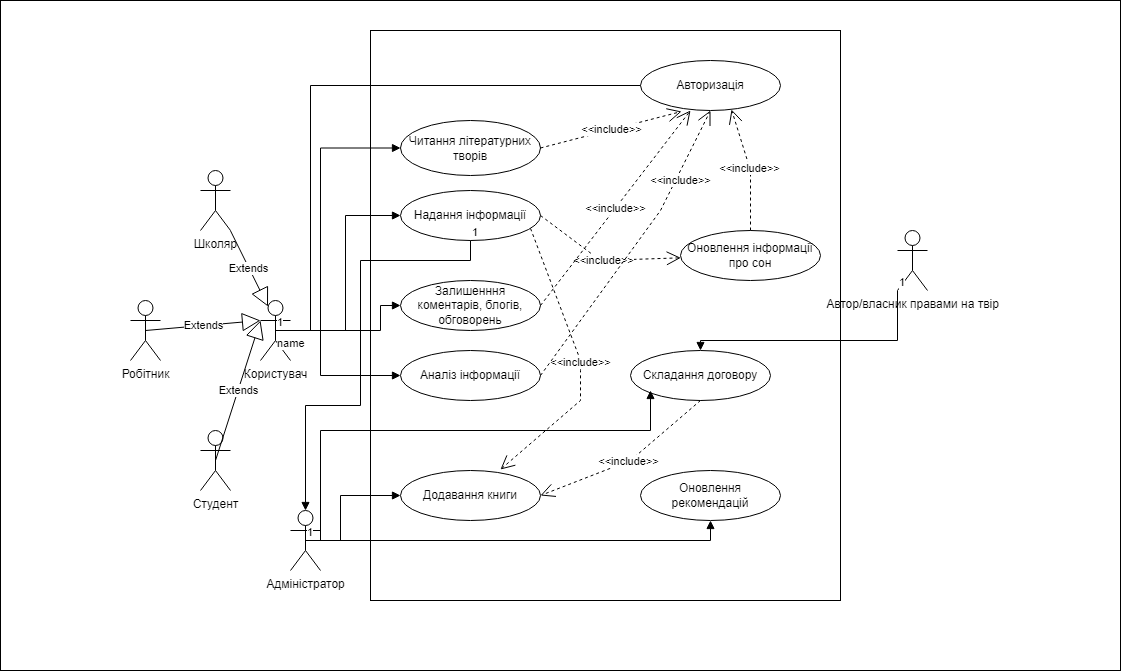

The diagram above was exported from draw.io. Its source (the exported page's mxGraphModel, read from the mxfile embedded in the PNG):
<mxGraphModel dx="640" dy="772" grid="1" gridSize="10" guides="1" tooltips="1" connect="1" arrows="1" fold="1" page="1" pageScale="1" pageWidth="827" pageHeight="1169" math="0" shadow="0">
  <root>
    <mxCell id="0" />
    <mxCell id="1" parent="0" />
    <mxCell id="keafxQLNRMZjDfYa2Xu7-65" value="" style="rounded=0;whiteSpace=wrap;html=1;" vertex="1" parent="1">
      <mxGeometry x="960" y="20" width="1120" height="670" as="geometry" />
    </mxCell>
    <mxCell id="keafxQLNRMZjDfYa2Xu7-1" value="" style="rounded=0;whiteSpace=wrap;html=1;" vertex="1" parent="1">
      <mxGeometry x="1330" y="50" width="470" height="570" as="geometry" />
    </mxCell>
    <mxCell id="keafxQLNRMZjDfYa2Xu7-2" value="Робітник" style="shape=umlActor;verticalLabelPosition=bottom;verticalAlign=top;html=1;" vertex="1" parent="1">
      <mxGeometry x="1090" y="320" width="30" height="60" as="geometry" />
    </mxCell>
    <mxCell id="keafxQLNRMZjDfYa2Xu7-8" value="Школяр" style="shape=umlActor;verticalLabelPosition=bottom;verticalAlign=top;html=1;" vertex="1" parent="1">
      <mxGeometry x="1160" y="190" width="30" height="60" as="geometry" />
    </mxCell>
    <mxCell id="keafxQLNRMZjDfYa2Xu7-9" value="Студент" style="shape=umlActor;verticalLabelPosition=bottom;verticalAlign=top;html=1;" vertex="1" parent="1">
      <mxGeometry x="1160" y="450" width="30" height="60" as="geometry" />
    </mxCell>
    <mxCell id="keafxQLNRMZjDfYa2Xu7-10" value="Користувач&lt;br&gt;" style="shape=umlActor;verticalLabelPosition=bottom;verticalAlign=top;html=1;" vertex="1" parent="1">
      <mxGeometry x="1220" y="320" width="30" height="60" as="geometry" />
    </mxCell>
    <mxCell id="keafxQLNRMZjDfYa2Xu7-13" value="Extends" style="endArrow=block;endSize=16;endFill=0;html=1;rounded=0;entryX=0.25;entryY=0.1;entryDx=0;entryDy=0;entryPerimeter=0;" edge="1" parent="1" source="keafxQLNRMZjDfYa2Xu7-8" target="keafxQLNRMZjDfYa2Xu7-10">
      <mxGeometry width="160" relative="1" as="geometry">
        <mxPoint x="1220" y="230" as="sourcePoint" />
        <mxPoint x="1530" y="320" as="targetPoint" />
      </mxGeometry>
    </mxCell>
    <mxCell id="keafxQLNRMZjDfYa2Xu7-14" value="Extends" style="endArrow=block;endSize=16;endFill=0;html=1;rounded=0;exitX=0.5;exitY=0.5;exitDx=0;exitDy=0;exitPerimeter=0;entryX=0;entryY=0.3333333333333333;entryDx=0;entryDy=0;entryPerimeter=0;" edge="1" parent="1" source="keafxQLNRMZjDfYa2Xu7-9" target="keafxQLNRMZjDfYa2Xu7-10">
      <mxGeometry width="160" relative="1" as="geometry">
        <mxPoint x="1370" y="320" as="sourcePoint" />
        <mxPoint x="1530" y="320" as="targetPoint" />
      </mxGeometry>
    </mxCell>
    <mxCell id="keafxQLNRMZjDfYa2Xu7-15" value="Extends" style="endArrow=block;endSize=16;endFill=0;html=1;rounded=0;exitX=0.5;exitY=0.5;exitDx=0;exitDy=0;exitPerimeter=0;" edge="1" parent="1" source="keafxQLNRMZjDfYa2Xu7-2">
      <mxGeometry width="160" relative="1" as="geometry">
        <mxPoint x="1370" y="320" as="sourcePoint" />
        <mxPoint x="1220" y="340" as="targetPoint" />
      </mxGeometry>
    </mxCell>
    <mxCell id="keafxQLNRMZjDfYa2Xu7-16" value="Надання інформації" style="ellipse;whiteSpace=wrap;html=1;" vertex="1" parent="1">
      <mxGeometry x="1360" y="210" width="140" height="50" as="geometry" />
    </mxCell>
    <mxCell id="keafxQLNRMZjDfYa2Xu7-17" value="Аналіз інформації" style="ellipse;whiteSpace=wrap;html=1;" vertex="1" parent="1">
      <mxGeometry x="1360" y="370" width="140" height="50" as="geometry" />
    </mxCell>
    <mxCell id="keafxQLNRMZjDfYa2Xu7-18" value="Оновлення рекомендацій" style="ellipse;whiteSpace=wrap;html=1;" vertex="1" parent="1">
      <mxGeometry x="1600" y="490" width="140" height="50" as="geometry" />
    </mxCell>
    <mxCell id="keafxQLNRMZjDfYa2Xu7-19" value="Читання літературних творів" style="ellipse;whiteSpace=wrap;html=1;" vertex="1" parent="1">
      <mxGeometry x="1360" y="140" width="140" height="55" as="geometry" />
    </mxCell>
    <mxCell id="keafxQLNRMZjDfYa2Xu7-20" value="Оновлення інформації про сон" style="ellipse;whiteSpace=wrap;html=1;" vertex="1" parent="1">
      <mxGeometry x="1640" y="250" width="140" height="50" as="geometry" />
    </mxCell>
    <mxCell id="keafxQLNRMZjDfYa2Xu7-21" value="Додавання книги" style="ellipse;whiteSpace=wrap;html=1;" vertex="1" parent="1">
      <mxGeometry x="1360" y="490" width="140" height="50" as="geometry" />
    </mxCell>
    <mxCell id="keafxQLNRMZjDfYa2Xu7-22" value="Автор/власник правами на твір" style="shape=umlActor;verticalLabelPosition=bottom;verticalAlign=top;html=1;" vertex="1" parent="1">
      <mxGeometry x="1857" y="250" width="30" height="60" as="geometry" />
    </mxCell>
    <mxCell id="keafxQLNRMZjDfYa2Xu7-23" value="&amp;lt;&amp;lt;include&amp;gt;&amp;gt;" style="endArrow=open;endSize=12;dashed=1;html=1;rounded=0;exitX=1;exitY=0.5;exitDx=0;exitDy=0;" edge="1" parent="1" source="keafxQLNRMZjDfYa2Xu7-16" target="keafxQLNRMZjDfYa2Xu7-20">
      <mxGeometry width="160" relative="1" as="geometry">
        <mxPoint x="1480" y="310" as="sourcePoint" />
        <mxPoint x="1640" y="310" as="targetPoint" />
        <Array as="points">
          <mxPoint x="1560" y="280" />
        </Array>
      </mxGeometry>
    </mxCell>
    <mxCell id="keafxQLNRMZjDfYa2Xu7-28" value="" style="endArrow=block;endFill=1;html=1;edgeStyle=orthogonalEdgeStyle;align=left;verticalAlign=top;rounded=0;exitX=0.5;exitY=0.5;exitDx=0;exitDy=0;exitPerimeter=0;entryX=0;entryY=0.5;entryDx=0;entryDy=0;" edge="1" parent="1" source="keafxQLNRMZjDfYa2Xu7-10" target="keafxQLNRMZjDfYa2Xu7-19">
      <mxGeometry x="-1" relative="1" as="geometry">
        <mxPoint x="1360" y="310" as="sourcePoint" />
        <mxPoint x="1520" y="310" as="targetPoint" />
        <Array as="points">
          <mxPoint x="1280" y="350" />
          <mxPoint x="1280" y="168" />
        </Array>
      </mxGeometry>
    </mxCell>
    <mxCell id="keafxQLNRMZjDfYa2Xu7-29" value="1" style="edgeLabel;resizable=0;html=1;align=left;verticalAlign=bottom;" connectable="0" vertex="1" parent="keafxQLNRMZjDfYa2Xu7-28">
      <mxGeometry x="-1" relative="1" as="geometry" />
    </mxCell>
    <mxCell id="keafxQLNRMZjDfYa2Xu7-30" value="" style="endArrow=block;endFill=1;html=1;edgeStyle=orthogonalEdgeStyle;align=left;verticalAlign=top;rounded=0;exitX=0.5;exitY=0.5;exitDx=0;exitDy=0;exitPerimeter=0;entryX=0;entryY=0.5;entryDx=0;entryDy=0;" edge="1" parent="1" source="keafxQLNRMZjDfYa2Xu7-10" target="keafxQLNRMZjDfYa2Xu7-16">
      <mxGeometry x="-0.9375" y="-10" relative="1" as="geometry">
        <mxPoint x="1240" y="350" as="sourcePoint" />
        <mxPoint x="1520" y="310" as="targetPoint" />
        <mxPoint as="offset" />
      </mxGeometry>
    </mxCell>
    <mxCell id="keafxQLNRMZjDfYa2Xu7-31" value="1" style="edgeLabel;resizable=0;html=1;align=left;verticalAlign=bottom;" connectable="0" vertex="1" parent="keafxQLNRMZjDfYa2Xu7-30">
      <mxGeometry x="-1" relative="1" as="geometry" />
    </mxCell>
    <mxCell id="keafxQLNRMZjDfYa2Xu7-32" value="" style="endArrow=block;endFill=1;html=1;edgeStyle=orthogonalEdgeStyle;align=left;verticalAlign=top;rounded=0;exitX=0.5;exitY=0.5;exitDx=0;exitDy=0;exitPerimeter=0;entryX=0;entryY=0.5;entryDx=0;entryDy=0;" edge="1" parent="1" source="keafxQLNRMZjDfYa2Xu7-10" target="keafxQLNRMZjDfYa2Xu7-17">
      <mxGeometry x="-1" relative="1" as="geometry">
        <mxPoint x="1360" y="310" as="sourcePoint" />
        <mxPoint x="1520" y="310" as="targetPoint" />
        <Array as="points">
          <mxPoint x="1280" y="350" />
          <mxPoint x="1280" y="395" />
        </Array>
      </mxGeometry>
    </mxCell>
    <mxCell id="keafxQLNRMZjDfYa2Xu7-33" value="1" style="edgeLabel;resizable=0;html=1;align=left;verticalAlign=bottom;" connectable="0" vertex="1" parent="keafxQLNRMZjDfYa2Xu7-32">
      <mxGeometry x="-1" relative="1" as="geometry" />
    </mxCell>
    <mxCell id="keafxQLNRMZjDfYa2Xu7-34" value="Адміністратор&lt;br&gt;" style="shape=umlActor;verticalLabelPosition=bottom;verticalAlign=top;html=1;" vertex="1" parent="1">
      <mxGeometry x="1250" y="530" width="30" height="60" as="geometry" />
    </mxCell>
    <mxCell id="keafxQLNRMZjDfYa2Xu7-35" value="" style="endArrow=block;endFill=1;html=1;edgeStyle=orthogonalEdgeStyle;align=left;verticalAlign=top;rounded=0;exitX=0.5;exitY=0.5;exitDx=0;exitDy=0;exitPerimeter=0;entryX=0;entryY=0.5;entryDx=0;entryDy=0;" edge="1" parent="1" source="keafxQLNRMZjDfYa2Xu7-34" target="keafxQLNRMZjDfYa2Xu7-21">
      <mxGeometry x="-1" relative="1" as="geometry">
        <mxPoint x="1360" y="410" as="sourcePoint" />
        <mxPoint x="1520" y="410" as="targetPoint" />
        <Array as="points">
          <mxPoint x="1300" y="560" />
          <mxPoint x="1300" y="515" />
        </Array>
      </mxGeometry>
    </mxCell>
    <mxCell id="keafxQLNRMZjDfYa2Xu7-36" value="1" style="edgeLabel;resizable=0;html=1;align=left;verticalAlign=bottom;" connectable="0" vertex="1" parent="keafxQLNRMZjDfYa2Xu7-35">
      <mxGeometry x="-1" relative="1" as="geometry" />
    </mxCell>
    <mxCell id="keafxQLNRMZjDfYa2Xu7-37" value="" style="endArrow=block;endFill=1;html=1;edgeStyle=orthogonalEdgeStyle;align=left;verticalAlign=top;rounded=0;entryX=0.5;entryY=0;entryDx=0;entryDy=0;entryPerimeter=0;exitX=0.5;exitY=1;exitDx=0;exitDy=0;" edge="1" parent="1" source="keafxQLNRMZjDfYa2Xu7-16" target="keafxQLNRMZjDfYa2Xu7-34">
      <mxGeometry x="-1" relative="1" as="geometry">
        <mxPoint x="1440" y="320" as="sourcePoint" />
        <mxPoint x="1520" y="410" as="targetPoint" />
        <Array as="points">
          <mxPoint x="1430" y="280" />
          <mxPoint x="1320" y="280" />
          <mxPoint x="1320" y="425" />
          <mxPoint x="1265" y="425" />
        </Array>
      </mxGeometry>
    </mxCell>
    <mxCell id="keafxQLNRMZjDfYa2Xu7-38" value="1" style="edgeLabel;resizable=0;html=1;align=left;verticalAlign=bottom;" connectable="0" vertex="1" parent="keafxQLNRMZjDfYa2Xu7-37">
      <mxGeometry x="-1" relative="1" as="geometry" />
    </mxCell>
    <mxCell id="keafxQLNRMZjDfYa2Xu7-39" value="" style="endArrow=block;endFill=1;html=1;edgeStyle=orthogonalEdgeStyle;align=left;verticalAlign=top;rounded=0;entryX=0.5;entryY=1;entryDx=0;entryDy=0;exitX=0.5;exitY=0.5;exitDx=0;exitDy=0;exitPerimeter=0;" edge="1" parent="1" source="keafxQLNRMZjDfYa2Xu7-34" target="keafxQLNRMZjDfYa2Xu7-18">
      <mxGeometry x="-1" relative="1" as="geometry">
        <mxPoint x="1270" y="560" as="sourcePoint" />
        <mxPoint x="1610" y="410" as="targetPoint" />
      </mxGeometry>
    </mxCell>
    <mxCell id="keafxQLNRMZjDfYa2Xu7-40" value="1" style="edgeLabel;resizable=0;html=1;align=left;verticalAlign=bottom;" connectable="0" vertex="1" parent="keafxQLNRMZjDfYa2Xu7-39">
      <mxGeometry x="-1" relative="1" as="geometry" />
    </mxCell>
    <mxCell id="keafxQLNRMZjDfYa2Xu7-41" value="Складання договору" style="ellipse;whiteSpace=wrap;html=1;" vertex="1" parent="1">
      <mxGeometry x="1590" y="370" width="140" height="50" as="geometry" />
    </mxCell>
    <mxCell id="keafxQLNRMZjDfYa2Xu7-42" value="" style="endArrow=block;endFill=1;html=1;edgeStyle=orthogonalEdgeStyle;align=left;verticalAlign=top;rounded=0;exitX=0.5;exitY=0.5;exitDx=0;exitDy=0;exitPerimeter=0;" edge="1" parent="1" source="keafxQLNRMZjDfYa2Xu7-34">
      <mxGeometry x="-1" relative="1" as="geometry">
        <mxPoint x="1450" y="410" as="sourcePoint" />
        <mxPoint x="1610" y="410" as="targetPoint" />
        <Array as="points">
          <mxPoint x="1280" y="560" />
          <mxPoint x="1280" y="450" />
          <mxPoint x="1610" y="450" />
        </Array>
      </mxGeometry>
    </mxCell>
    <mxCell id="keafxQLNRMZjDfYa2Xu7-43" value="1" style="edgeLabel;resizable=0;html=1;align=left;verticalAlign=bottom;" connectable="0" vertex="1" parent="keafxQLNRMZjDfYa2Xu7-42">
      <mxGeometry x="-1" relative="1" as="geometry" />
    </mxCell>
    <mxCell id="keafxQLNRMZjDfYa2Xu7-44" value="" style="endArrow=block;endFill=1;html=1;edgeStyle=orthogonalEdgeStyle;align=left;verticalAlign=top;rounded=0;exitX=0;exitY=1;exitDx=0;exitDy=0;exitPerimeter=0;entryX=0.5;entryY=0;entryDx=0;entryDy=0;" edge="1" parent="1" source="keafxQLNRMZjDfYa2Xu7-22" target="keafxQLNRMZjDfYa2Xu7-41">
      <mxGeometry x="-1" relative="1" as="geometry">
        <mxPoint x="1450" y="410" as="sourcePoint" />
        <mxPoint x="1610" y="410" as="targetPoint" />
        <Array as="points">
          <mxPoint x="1857" y="360" />
          <mxPoint x="1660" y="360" />
        </Array>
      </mxGeometry>
    </mxCell>
    <mxCell id="keafxQLNRMZjDfYa2Xu7-45" value="1" style="edgeLabel;resizable=0;html=1;align=left;verticalAlign=bottom;" connectable="0" vertex="1" parent="keafxQLNRMZjDfYa2Xu7-44">
      <mxGeometry x="-1" relative="1" as="geometry" />
    </mxCell>
    <mxCell id="keafxQLNRMZjDfYa2Xu7-47" value="&amp;lt;&amp;lt;include&amp;gt;&amp;gt;" style="endArrow=open;endSize=12;dashed=1;html=1;rounded=0;entryX=0.714;entryY=-0.02;entryDx=0;entryDy=0;entryPerimeter=0;exitX=0.929;exitY=0.76;exitDx=0;exitDy=0;exitPerimeter=0;" edge="1" parent="1" source="keafxQLNRMZjDfYa2Xu7-16" target="keafxQLNRMZjDfYa2Xu7-21">
      <mxGeometry width="160" relative="1" as="geometry">
        <mxPoint x="1490" y="310" as="sourcePoint" />
        <mxPoint x="1630" y="410" as="targetPoint" />
        <Array as="points">
          <mxPoint x="1540" y="380" />
          <mxPoint x="1540" y="390" />
          <mxPoint x="1540" y="420" />
        </Array>
      </mxGeometry>
    </mxCell>
    <mxCell id="keafxQLNRMZjDfYa2Xu7-51" value="Залишенння коментарів, блогів, обговорень" style="ellipse;whiteSpace=wrap;html=1;" vertex="1" parent="1">
      <mxGeometry x="1360" y="300" width="140" height="50" as="geometry" />
    </mxCell>
    <mxCell id="keafxQLNRMZjDfYa2Xu7-52" value="" style="endArrow=block;endFill=1;html=1;edgeStyle=orthogonalEdgeStyle;align=left;verticalAlign=top;rounded=0;exitX=0.5;exitY=0.5;exitDx=0;exitDy=0;exitPerimeter=0;entryX=0;entryY=0.5;entryDx=0;entryDy=0;" edge="1" parent="1" source="keafxQLNRMZjDfYa2Xu7-10" target="keafxQLNRMZjDfYa2Xu7-51">
      <mxGeometry x="-1" relative="1" as="geometry">
        <mxPoint x="1540" y="400" as="sourcePoint" />
        <mxPoint x="1700" y="400" as="targetPoint" />
        <Array as="points">
          <mxPoint x="1340" y="350" />
          <mxPoint x="1340" y="325" />
        </Array>
      </mxGeometry>
    </mxCell>
    <mxCell id="keafxQLNRMZjDfYa2Xu7-53" value="1" style="edgeLabel;resizable=0;html=1;align=left;verticalAlign=bottom;" connectable="0" vertex="1" parent="keafxQLNRMZjDfYa2Xu7-52">
      <mxGeometry x="-1" relative="1" as="geometry" />
    </mxCell>
    <mxCell id="keafxQLNRMZjDfYa2Xu7-54" value="Авторизація" style="ellipse;whiteSpace=wrap;html=1;" vertex="1" parent="1">
      <mxGeometry x="1600" y="80" width="140" height="50" as="geometry" />
    </mxCell>
    <mxCell id="keafxQLNRMZjDfYa2Xu7-55" value="name" style="endArrow=none;endFill=0;html=1;edgeStyle=orthogonalEdgeStyle;align=left;verticalAlign=top;rounded=0;exitX=0.5;exitY=0.5;exitDx=0;exitDy=0;exitPerimeter=0;entryX=0;entryY=0.5;entryDx=0;entryDy=0;" edge="1" parent="1" source="keafxQLNRMZjDfYa2Xu7-10" target="keafxQLNRMZjDfYa2Xu7-54">
      <mxGeometry x="-1" relative="1" as="geometry">
        <mxPoint x="1540" y="400" as="sourcePoint" />
        <mxPoint x="1700" y="400" as="targetPoint" />
        <Array as="points">
          <mxPoint x="1270" y="350" />
          <mxPoint x="1270" y="105" />
        </Array>
      </mxGeometry>
    </mxCell>
    <mxCell id="keafxQLNRMZjDfYa2Xu7-56" value="1" style="edgeLabel;resizable=0;html=1;align=left;verticalAlign=bottom;" connectable="0" vertex="1" parent="keafxQLNRMZjDfYa2Xu7-55">
      <mxGeometry x="-1" relative="1" as="geometry" />
    </mxCell>
    <mxCell id="keafxQLNRMZjDfYa2Xu7-57" value="&amp;lt;&amp;lt;include&amp;gt;&amp;gt;" style="endArrow=open;endSize=12;dashed=1;html=1;rounded=0;exitX=0.5;exitY=0;exitDx=0;exitDy=0;entryX=0.65;entryY=0.98;entryDx=0;entryDy=0;entryPerimeter=0;" edge="1" parent="1" source="keafxQLNRMZjDfYa2Xu7-20" target="keafxQLNRMZjDfYa2Xu7-54">
      <mxGeometry width="160" relative="1" as="geometry">
        <mxPoint x="1540" y="400" as="sourcePoint" />
        <mxPoint x="1700" y="400" as="targetPoint" />
        <Array as="points">
          <mxPoint x="1710" y="190" />
        </Array>
      </mxGeometry>
    </mxCell>
    <mxCell id="keafxQLNRMZjDfYa2Xu7-60" value="&amp;lt;&amp;lt;include&amp;gt;&amp;gt;" style="endArrow=open;endSize=12;dashed=1;html=1;rounded=0;exitX=1;exitY=0.5;exitDx=0;exitDy=0;entryX=0.293;entryY=1.02;entryDx=0;entryDy=0;entryPerimeter=0;" edge="1" parent="1" source="keafxQLNRMZjDfYa2Xu7-19" target="keafxQLNRMZjDfYa2Xu7-54">
      <mxGeometry width="160" relative="1" as="geometry">
        <mxPoint x="1720" y="260" as="sourcePoint" />
        <mxPoint x="1680" y="140" as="targetPoint" />
        <Array as="points" />
      </mxGeometry>
    </mxCell>
    <mxCell id="keafxQLNRMZjDfYa2Xu7-61" value="&amp;lt;&amp;lt;include&amp;gt;&amp;gt;" style="endArrow=open;endSize=12;dashed=1;html=1;rounded=0;exitX=1;exitY=0.5;exitDx=0;exitDy=0;" edge="1" parent="1" source="keafxQLNRMZjDfYa2Xu7-51">
      <mxGeometry width="160" relative="1" as="geometry">
        <mxPoint x="1730" y="270" as="sourcePoint" />
        <mxPoint x="1650" y="130" as="targetPoint" />
        <Array as="points" />
      </mxGeometry>
    </mxCell>
    <mxCell id="keafxQLNRMZjDfYa2Xu7-62" value="&amp;lt;&amp;lt;include&amp;gt;&amp;gt;" style="endArrow=open;endSize=12;dashed=1;html=1;rounded=0;exitX=1;exitY=0.5;exitDx=0;exitDy=0;entryX=0.5;entryY=1;entryDx=0;entryDy=0;" edge="1" parent="1" source="keafxQLNRMZjDfYa2Xu7-17" target="keafxQLNRMZjDfYa2Xu7-54">
      <mxGeometry x="0.5186" y="-4" width="160" relative="1" as="geometry">
        <mxPoint x="1740" y="280" as="sourcePoint" />
        <mxPoint x="1700" y="160" as="targetPoint" />
        <Array as="points">
          <mxPoint x="1620" y="230" />
        </Array>
        <mxPoint as="offset" />
      </mxGeometry>
    </mxCell>
    <mxCell id="keafxQLNRMZjDfYa2Xu7-63" value="&amp;lt;&amp;lt;include&amp;gt;&amp;gt;" style="endArrow=open;endSize=12;dashed=1;html=1;rounded=0;exitX=0.5;exitY=1;exitDx=0;exitDy=0;entryX=1;entryY=0.5;entryDx=0;entryDy=0;" edge="1" parent="1" source="keafxQLNRMZjDfYa2Xu7-41" target="keafxQLNRMZjDfYa2Xu7-21">
      <mxGeometry width="160" relative="1" as="geometry">
        <mxPoint x="1750" y="290" as="sourcePoint" />
        <mxPoint x="1710" y="170" as="targetPoint" />
        <Array as="points">
          <mxPoint x="1590" y="480" />
        </Array>
      </mxGeometry>
    </mxCell>
  </root>
</mxGraphModel>